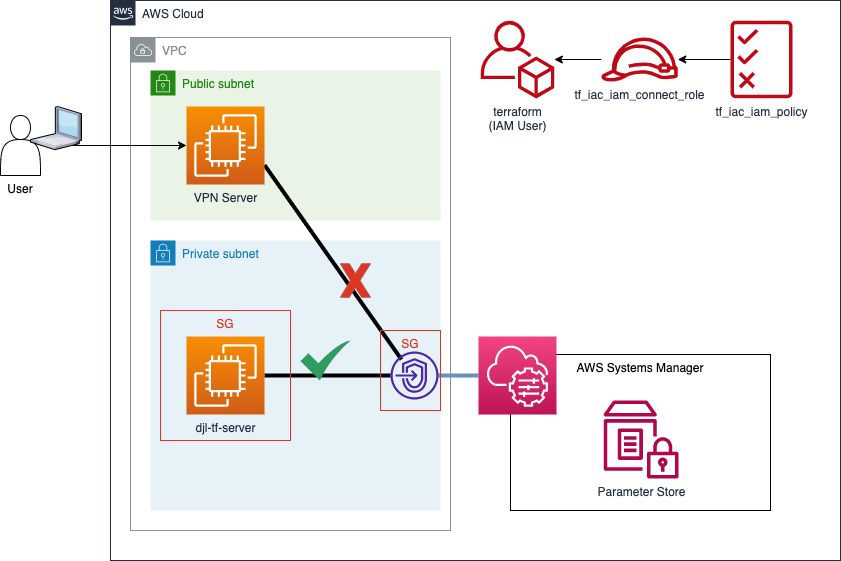

The diagram above was exported from draw.io. Its source (the exported page's mxGraphModel, read from the mxfile embedded in the PNG):
<mxGraphModel dx="2066" dy="1212" grid="1" gridSize="10" guides="1" tooltips="1" connect="1" arrows="1" fold="1" page="1" pageScale="1" pageWidth="1100" pageHeight="850" math="0" shadow="0">
  <root>
    <mxCell id="0" />
    <mxCell id="1" parent="0" />
    <mxCell id="LwFKkbKtDBw4AdC0Hw6y-1" value="AWS Cloud" style="points=[[0,0],[0.25,0],[0.5,0],[0.75,0],[1,0],[1,0.25],[1,0.5],[1,0.75],[1,1],[0.75,1],[0.5,1],[0.25,1],[0,1],[0,0.75],[0,0.5],[0,0.25]];outlineConnect=0;gradientColor=none;html=1;whiteSpace=wrap;fontSize=12;fontStyle=0;shape=mxgraph.aws4.group;grIcon=mxgraph.aws4.group_aws_cloud_alt;strokeColor=#232F3E;fillColor=none;verticalAlign=top;align=left;spacingLeft=30;fontColor=#232F3E;dashed=0;" vertex="1" parent="1">
      <mxGeometry x="380" y="210" width="730" height="560" as="geometry" />
    </mxCell>
    <mxCell id="LwFKkbKtDBw4AdC0Hw6y-20" value="VPC" style="sketch=0;outlineConnect=0;gradientColor=none;html=1;whiteSpace=wrap;fontSize=12;fontStyle=0;shape=mxgraph.aws4.group;grIcon=mxgraph.aws4.group_vpc;strokeColor=#879196;fillColor=none;verticalAlign=top;align=left;spacingLeft=30;fontColor=#879196;dashed=0;" vertex="1" parent="1">
      <mxGeometry x="400" y="247" width="320" height="493" as="geometry" />
    </mxCell>
    <mxCell id="LwFKkbKtDBw4AdC0Hw6y-17" value="AWS Systems Manager" style="rounded=0;whiteSpace=wrap;html=1;verticalAlign=top;" vertex="1" parent="1">
      <mxGeometry x="780" y="564" width="260" height="156" as="geometry" />
    </mxCell>
    <mxCell id="LwFKkbKtDBw4AdC0Hw6y-2" value="Public subnet" style="points=[[0,0],[0.25,0],[0.5,0],[0.75,0],[1,0],[1,0.25],[1,0.5],[1,0.75],[1,1],[0.75,1],[0.5,1],[0.25,1],[0,1],[0,0.75],[0,0.5],[0,0.25]];outlineConnect=0;gradientColor=none;html=1;whiteSpace=wrap;fontSize=12;fontStyle=0;shape=mxgraph.aws4.group;grIcon=mxgraph.aws4.group_security_group;grStroke=0;strokeColor=#248814;fillColor=#E9F3E6;verticalAlign=top;align=left;spacingLeft=30;fontColor=#248814;dashed=0;" vertex="1" parent="1">
      <mxGeometry x="420" y="280" width="290" height="150" as="geometry" />
    </mxCell>
    <mxCell id="LwFKkbKtDBw4AdC0Hw6y-3" value="Private subnet" style="points=[[0,0],[0.25,0],[0.5,0],[0.75,0],[1,0],[1,0.25],[1,0.5],[1,0.75],[1,1],[0.75,1],[0.5,1],[0.25,1],[0,1],[0,0.75],[0,0.5],[0,0.25]];outlineConnect=0;gradientColor=none;html=1;whiteSpace=wrap;fontSize=12;fontStyle=0;shape=mxgraph.aws4.group;grIcon=mxgraph.aws4.group_security_group;grStroke=0;strokeColor=#147EBA;fillColor=#E6F2F8;verticalAlign=top;align=left;spacingLeft=30;fontColor=#147EBA;dashed=0;" vertex="1" parent="1">
      <mxGeometry x="420" y="450" width="290" height="270" as="geometry" />
    </mxCell>
    <mxCell id="LwFKkbKtDBw4AdC0Hw6y-24" style="edgeStyle=none;rounded=0;orthogonalLoop=1;jettySize=auto;html=1;exitX=1;exitY=0.75;exitDx=0;exitDy=0;exitPerimeter=0;endArrow=none;endFill=0;strokeWidth=4;entryX=0.229;entryY=0.167;entryDx=0;entryDy=0;entryPerimeter=0;" edge="1" parent="1" source="LwFKkbKtDBw4AdC0Hw6y-4" target="LwFKkbKtDBw4AdC0Hw6y-14">
      <mxGeometry relative="1" as="geometry">
        <mxPoint x="660" y="580" as="targetPoint" />
      </mxGeometry>
    </mxCell>
    <mxCell id="LwFKkbKtDBw4AdC0Hw6y-4" value="VPN Server" style="sketch=0;points=[[0,0,0],[0.25,0,0],[0.5,0,0],[0.75,0,0],[1,0,0],[0,1,0],[0.25,1,0],[0.5,1,0],[0.75,1,0],[1,1,0],[0,0.25,0],[0,0.5,0],[0,0.75,0],[1,0.25,0],[1,0.5,0],[1,0.75,0]];outlineConnect=0;fontColor=#232F3E;gradientColor=#F78E04;gradientDirection=north;fillColor=#D05C17;strokeColor=#ffffff;dashed=0;verticalLabelPosition=bottom;verticalAlign=top;align=center;html=1;fontSize=12;fontStyle=0;aspect=fixed;shape=mxgraph.aws4.resourceIcon;resIcon=mxgraph.aws4.ec2;" vertex="1" parent="1">
      <mxGeometry x="456" y="316" width="78" height="78" as="geometry" />
    </mxCell>
    <mxCell id="LwFKkbKtDBw4AdC0Hw6y-6" style="edgeStyle=orthogonalEdgeStyle;rounded=0;orthogonalLoop=1;jettySize=auto;html=1;entryX=0;entryY=0.5;entryDx=0;entryDy=0;entryPerimeter=0;" edge="1" parent="1" source="LwFKkbKtDBw4AdC0Hw6y-5" target="LwFKkbKtDBw4AdC0Hw6y-4">
      <mxGeometry relative="1" as="geometry" />
    </mxCell>
    <mxCell id="LwFKkbKtDBw4AdC0Hw6y-5" value="User" style="shape=actor;whiteSpace=wrap;html=1;labelPosition=center;verticalLabelPosition=bottom;align=center;verticalAlign=top;" vertex="1" parent="1">
      <mxGeometry x="270" y="325" width="40" height="60" as="geometry" />
    </mxCell>
    <mxCell id="LwFKkbKtDBw4AdC0Hw6y-7" value="" style="verticalLabelPosition=bottom;sketch=0;aspect=fixed;html=1;verticalAlign=top;strokeColor=none;align=center;outlineConnect=0;shape=mxgraph.citrix.laptop_1;" vertex="1" parent="1">
      <mxGeometry x="300" y="316" width="51" height="43.15" as="geometry" />
    </mxCell>
    <mxCell id="LwFKkbKtDBw4AdC0Hw6y-9" value="terraform&lt;br&gt;(IAM User)" style="sketch=0;outlineConnect=0;fontColor=#232F3E;gradientColor=none;fillColor=#BF0816;strokeColor=none;dashed=0;verticalLabelPosition=bottom;verticalAlign=top;align=center;html=1;fontSize=12;fontStyle=0;aspect=fixed;pointerEvents=1;shape=mxgraph.aws4.organizations_account;" vertex="1" parent="1">
      <mxGeometry x="750" y="230" width="74" height="78" as="geometry" />
    </mxCell>
    <mxCell id="LwFKkbKtDBw4AdC0Hw6y-12" style="edgeStyle=orthogonalEdgeStyle;rounded=0;orthogonalLoop=1;jettySize=auto;html=1;" edge="1" parent="1" source="LwFKkbKtDBw4AdC0Hw6y-10" target="LwFKkbKtDBw4AdC0Hw6y-11">
      <mxGeometry relative="1" as="geometry" />
    </mxCell>
    <mxCell id="LwFKkbKtDBw4AdC0Hw6y-10" value="tf_iac_iam_policy" style="sketch=0;outlineConnect=0;fontColor=#232F3E;gradientColor=none;fillColor=#BF0816;strokeColor=none;dashed=0;verticalLabelPosition=bottom;verticalAlign=top;align=center;html=1;fontSize=12;fontStyle=0;aspect=fixed;pointerEvents=1;shape=mxgraph.aws4.permissions;" vertex="1" parent="1">
      <mxGeometry x="1000" y="230" width="62" height="78" as="geometry" />
    </mxCell>
    <mxCell id="LwFKkbKtDBw4AdC0Hw6y-13" style="edgeStyle=orthogonalEdgeStyle;rounded=0;orthogonalLoop=1;jettySize=auto;html=1;" edge="1" parent="1" source="LwFKkbKtDBw4AdC0Hw6y-11" target="LwFKkbKtDBw4AdC0Hw6y-9">
      <mxGeometry relative="1" as="geometry" />
    </mxCell>
    <mxCell id="LwFKkbKtDBw4AdC0Hw6y-11" value="tf_iac_iam_connect_role" style="sketch=0;outlineConnect=0;fontColor=#232F3E;gradientColor=none;fillColor=#BF0816;strokeColor=none;dashed=0;verticalLabelPosition=bottom;verticalAlign=top;align=center;html=1;fontSize=12;fontStyle=0;aspect=fixed;pointerEvents=1;shape=mxgraph.aws4.role;" vertex="1" parent="1">
      <mxGeometry x="870" y="247" width="78" height="44" as="geometry" />
    </mxCell>
    <mxCell id="LwFKkbKtDBw4AdC0Hw6y-18" style="rounded=0;orthogonalLoop=1;jettySize=auto;html=1;entryX=0;entryY=0.5;entryDx=0;entryDy=0;entryPerimeter=0;endArrow=none;endFill=0;strokeWidth=4;fillColor=#dae8fc;strokeColor=#6c8ebf;" edge="1" parent="1" source="LwFKkbKtDBw4AdC0Hw6y-14" target="LwFKkbKtDBw4AdC0Hw6y-15">
      <mxGeometry relative="1" as="geometry" />
    </mxCell>
    <mxCell id="LwFKkbKtDBw4AdC0Hw6y-14" value="" style="sketch=0;outlineConnect=0;fontColor=#232F3E;gradientColor=none;fillColor=#4D27AA;strokeColor=none;dashed=0;verticalLabelPosition=bottom;verticalAlign=top;align=center;html=1;fontSize=12;fontStyle=0;aspect=fixed;pointerEvents=1;shape=mxgraph.aws4.endpoints;" vertex="1" parent="1">
      <mxGeometry x="660" y="561" width="48" height="48" as="geometry" />
    </mxCell>
    <mxCell id="LwFKkbKtDBw4AdC0Hw6y-15" value="" style="sketch=0;points=[[0,0,0],[0.25,0,0],[0.5,0,0],[0.75,0,0],[1,0,0],[0,1,0],[0.25,1,0],[0.5,1,0],[0.75,1,0],[1,1,0],[0,0.25,0],[0,0.5,0],[0,0.75,0],[1,0.25,0],[1,0.5,0],[1,0.75,0]];points=[[0,0,0],[0.25,0,0],[0.5,0,0],[0.75,0,0],[1,0,0],[0,1,0],[0.25,1,0],[0.5,1,0],[0.75,1,0],[1,1,0],[0,0.25,0],[0,0.5,0],[0,0.75,0],[1,0.25,0],[1,0.5,0],[1,0.75,0]];outlineConnect=0;fontColor=#232F3E;gradientColor=#F34482;gradientDirection=north;fillColor=#BC1356;strokeColor=#ffffff;dashed=0;verticalLabelPosition=bottom;verticalAlign=top;align=center;html=1;fontSize=12;fontStyle=0;aspect=fixed;shape=mxgraph.aws4.resourceIcon;resIcon=mxgraph.aws4.systems_manager;" vertex="1" parent="1">
      <mxGeometry x="748" y="546" width="78" height="78" as="geometry" />
    </mxCell>
    <mxCell id="LwFKkbKtDBw4AdC0Hw6y-16" value="Parameter Store" style="sketch=0;outlineConnect=0;fontColor=#232F3E;gradientColor=none;fillColor=#B0084D;strokeColor=none;dashed=0;verticalLabelPosition=bottom;verticalAlign=top;align=center;html=1;fontSize=12;fontStyle=0;aspect=fixed;pointerEvents=1;shape=mxgraph.aws4.parameter_store;" vertex="1" parent="1">
      <mxGeometry x="873" y="610" width="75" height="78" as="geometry" />
    </mxCell>
    <mxCell id="LwFKkbKtDBw4AdC0Hw6y-23" style="edgeStyle=none;rounded=0;orthogonalLoop=1;jettySize=auto;html=1;endArrow=none;endFill=0;strokeWidth=4;" edge="1" parent="1" source="LwFKkbKtDBw4AdC0Hw6y-22" target="LwFKkbKtDBw4AdC0Hw6y-14">
      <mxGeometry relative="1" as="geometry" />
    </mxCell>
    <mxCell id="LwFKkbKtDBw4AdC0Hw6y-22" value="djl-tf-server" style="sketch=0;points=[[0,0,0],[0.25,0,0],[0.5,0,0],[0.75,0,0],[1,0,0],[0,1,0],[0.25,1,0],[0.5,1,0],[0.75,1,0],[1,1,0],[0,0.25,0],[0,0.5,0],[0,0.75,0],[1,0.25,0],[1,0.5,0],[1,0.75,0]];outlineConnect=0;fontColor=#232F3E;gradientColor=#F78E04;gradientDirection=north;fillColor=#D05C17;strokeColor=#ffffff;dashed=0;verticalLabelPosition=bottom;verticalAlign=top;align=center;html=1;fontSize=12;fontStyle=0;aspect=fixed;shape=mxgraph.aws4.resourceIcon;resIcon=mxgraph.aws4.ec2;" vertex="1" parent="1">
      <mxGeometry x="456" y="546" width="78" height="78" as="geometry" />
    </mxCell>
    <mxCell id="LwFKkbKtDBw4AdC0Hw6y-25" value="" style="sketch=0;html=1;aspect=fixed;strokeColor=none;shadow=0;align=center;verticalAlign=top;fillColor=#2D9C5E;shape=mxgraph.gcp2.check" vertex="1" parent="1">
      <mxGeometry x="570" y="550" width="50" height="40" as="geometry" />
    </mxCell>
    <mxCell id="LwFKkbKtDBw4AdC0Hw6y-26" value="" style="verticalLabelPosition=bottom;verticalAlign=top;html=1;shape=mxgraph.basic.x;fillColor=#DD3522;strokeColor=#b85450;" vertex="1" parent="1">
      <mxGeometry x="610" y="473.25" width="30" height="33.5" as="geometry" />
    </mxCell>
    <mxCell id="LwFKkbKtDBw4AdC0Hw6y-28" value="SG" style="fillColor=none;strokeColor=#DD3522;verticalAlign=top;fontStyle=0;fontColor=#DD3522;" vertex="1" parent="1">
      <mxGeometry x="430" y="520" width="130" height="130" as="geometry" />
    </mxCell>
    <mxCell id="LwFKkbKtDBw4AdC0Hw6y-29" value="SG" style="fillColor=none;strokeColor=#DD3522;verticalAlign=top;fontStyle=0;fontColor=#DD3522;" vertex="1" parent="1">
      <mxGeometry x="650" y="540" width="60" height="80" as="geometry" />
    </mxCell>
  </root>
</mxGraphModel>